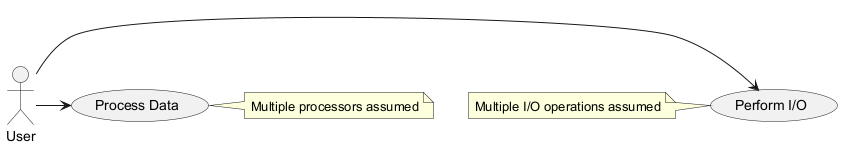

The diagram above was rendered by PlantUML. Its source (embedded in the PNG):
@startuml
actor User
usecase "Process Data" as ProcessData
usecase "Perform I/O" as PerformIO

User -> ProcessData
User -> PerformIO

note right of ProcessData: Multiple processors assumed
note left of PerformIO: Multiple I/O operations assumed
@enduml